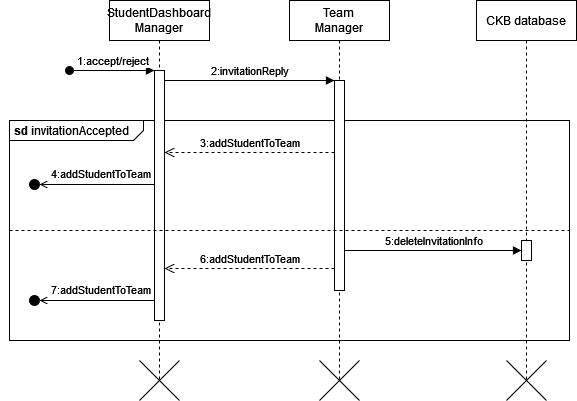

The diagram above was exported from draw.io. Its source (the exported page's mxGraphModel, read from the mxfile embedded in the PNG):
<mxGraphModel dx="2097" dy="692" grid="1" gridSize="10" guides="1" tooltips="1" connect="1" arrows="1" fold="1" page="1" pageScale="1" pageWidth="850" pageHeight="1100" math="0" shadow="0">
  <root>
    <mxCell id="0" />
    <mxCell id="1" parent="0" />
    <mxCell id="M8_eXlcnA1MWSYAf70DP-34" value="&lt;p style=&quot;margin: 4px 0px 0px 5px; text-align: left; font-size: 12px;&quot;&gt;&lt;b&gt;sd&lt;/b&gt; invitationAccepted&lt;br&gt;&lt;/p&gt;" style="html=1;shape=mxgraph.sysml.package;overflow=fill;labelX=134.17;align=left;spacingLeft=5;verticalAlign=top;spacingTop=-3;fontSize=16;" vertex="1" parent="1">
      <mxGeometry x="-60" y="160" width="560" height="220" as="geometry" />
    </mxCell>
    <mxCell id="M8_eXlcnA1MWSYAf70DP-2" value="&lt;div&gt;StudentDashboard&lt;/div&gt;&lt;div&gt;Manager&lt;br&gt;&lt;/div&gt;" style="shape=umlLifeline;perimeter=lifelinePerimeter;whiteSpace=wrap;html=1;container=0;dropTarget=0;collapsible=0;recursiveResize=0;outlineConnect=0;portConstraint=eastwest;newEdgeStyle={&quot;edgeStyle&quot;:&quot;elbowEdgeStyle&quot;,&quot;elbow&quot;:&quot;vertical&quot;,&quot;curved&quot;:0,&quot;rounded&quot;:0};" vertex="1" parent="1">
      <mxGeometry x="40" y="40" width="100" height="380" as="geometry" />
    </mxCell>
    <mxCell id="M8_eXlcnA1MWSYAf70DP-3" value="" style="html=1;points=[];perimeter=orthogonalPerimeter;outlineConnect=0;targetShapes=umlLifeline;portConstraint=eastwest;newEdgeStyle={&quot;edgeStyle&quot;:&quot;elbowEdgeStyle&quot;,&quot;elbow&quot;:&quot;vertical&quot;,&quot;curved&quot;:0,&quot;rounded&quot;:0};" vertex="1" parent="M8_eXlcnA1MWSYAf70DP-2">
      <mxGeometry x="45" y="70" width="10" height="250" as="geometry" />
    </mxCell>
    <mxCell id="M8_eXlcnA1MWSYAf70DP-4" value="1:accept/reject" style="html=1;verticalAlign=bottom;startArrow=oval;endArrow=block;startSize=8;edgeStyle=elbowEdgeStyle;elbow=vertical;curved=0;rounded=0;" edge="1" parent="M8_eXlcnA1MWSYAf70DP-2" target="M8_eXlcnA1MWSYAf70DP-3">
      <mxGeometry relative="1" as="geometry">
        <mxPoint x="-40" y="70" as="sourcePoint" />
      </mxGeometry>
    </mxCell>
    <mxCell id="M8_eXlcnA1MWSYAf70DP-6" value="&lt;div&gt;Team&lt;/div&gt;&lt;div&gt;Manager&lt;br&gt;&lt;/div&gt;" style="shape=umlLifeline;perimeter=lifelinePerimeter;whiteSpace=wrap;html=1;container=0;dropTarget=0;collapsible=0;recursiveResize=0;outlineConnect=0;portConstraint=eastwest;newEdgeStyle={&quot;edgeStyle&quot;:&quot;elbowEdgeStyle&quot;,&quot;elbow&quot;:&quot;vertical&quot;,&quot;curved&quot;:0,&quot;rounded&quot;:0};" vertex="1" parent="1">
      <mxGeometry x="220" y="40" width="100" height="380" as="geometry" />
    </mxCell>
    <mxCell id="M8_eXlcnA1MWSYAf70DP-7" value="" style="html=1;points=[];perimeter=orthogonalPerimeter;outlineConnect=0;targetShapes=umlLifeline;portConstraint=eastwest;newEdgeStyle={&quot;edgeStyle&quot;:&quot;elbowEdgeStyle&quot;,&quot;elbow&quot;:&quot;vertical&quot;,&quot;curved&quot;:0,&quot;rounded&quot;:0};" vertex="1" parent="M8_eXlcnA1MWSYAf70DP-6">
      <mxGeometry x="45" y="80" width="10" height="210" as="geometry" />
    </mxCell>
    <mxCell id="M8_eXlcnA1MWSYAf70DP-8" value="2:invitationReply" style="html=1;verticalAlign=bottom;endArrow=block;edgeStyle=elbowEdgeStyle;elbow=horizontal;curved=0;rounded=0;" edge="1" parent="1" source="M8_eXlcnA1MWSYAf70DP-3" target="M8_eXlcnA1MWSYAf70DP-7">
      <mxGeometry relative="1" as="geometry">
        <mxPoint x="195" y="130" as="sourcePoint" />
        <Array as="points">
          <mxPoint x="180" y="120" />
        </Array>
      </mxGeometry>
    </mxCell>
    <mxCell id="M8_eXlcnA1MWSYAf70DP-12" value="CKB database" style="shape=umlLifeline;perimeter=lifelinePerimeter;whiteSpace=wrap;html=1;container=0;dropTarget=0;collapsible=0;recursiveResize=0;outlineConnect=0;portConstraint=eastwest;newEdgeStyle={&quot;edgeStyle&quot;:&quot;elbowEdgeStyle&quot;,&quot;elbow&quot;:&quot;vertical&quot;,&quot;curved&quot;:0,&quot;rounded&quot;:0};" vertex="1" parent="1">
      <mxGeometry x="407" y="40" width="100" height="380" as="geometry" />
    </mxCell>
    <mxCell id="M8_eXlcnA1MWSYAf70DP-13" value="" style="html=1;points=[];perimeter=orthogonalPerimeter;outlineConnect=0;targetShapes=umlLifeline;portConstraint=eastwest;newEdgeStyle={&quot;edgeStyle&quot;:&quot;elbowEdgeStyle&quot;,&quot;elbow&quot;:&quot;vertical&quot;,&quot;curved&quot;:0,&quot;rounded&quot;:0};" vertex="1" parent="M8_eXlcnA1MWSYAf70DP-12">
      <mxGeometry x="45" y="240" width="10" height="20" as="geometry" />
    </mxCell>
    <mxCell id="M8_eXlcnA1MWSYAf70DP-16" value="5:deleteInvitationInfo" style="html=1;verticalAlign=bottom;endArrow=block;edgeStyle=elbowEdgeStyle;elbow=vertical;curved=0;rounded=0;" edge="1" parent="1" source="M8_eXlcnA1MWSYAf70DP-7" target="M8_eXlcnA1MWSYAf70DP-13">
      <mxGeometry relative="1" as="geometry">
        <mxPoint x="269.9999999999999" y="290" as="sourcePoint" />
        <Array as="points">
          <mxPoint x="360" y="290" />
        </Array>
        <mxPoint x="447" y="290.0000000000001" as="targetPoint" />
      </mxGeometry>
    </mxCell>
    <mxCell id="M8_eXlcnA1MWSYAf70DP-28" value="" style="shape=mxgraph.sysml.x;" vertex="1" parent="1">
      <mxGeometry x="70" y="400" width="40" height="40" as="geometry" />
    </mxCell>
    <mxCell id="M8_eXlcnA1MWSYAf70DP-29" value="" style="shape=mxgraph.sysml.x;" vertex="1" parent="1">
      <mxGeometry x="250" y="400" width="40" height="40" as="geometry" />
    </mxCell>
    <mxCell id="M8_eXlcnA1MWSYAf70DP-30" value="" style="shape=mxgraph.sysml.x;" vertex="1" parent="1">
      <mxGeometry x="437" y="400" width="40" height="40" as="geometry" />
    </mxCell>
    <mxCell id="M8_eXlcnA1MWSYAf70DP-35" value="3:addStudentToTeam" style="html=1;verticalAlign=bottom;endArrow=open;dashed=1;endSize=8;edgeStyle=elbowEdgeStyle;elbow=vertical;curved=0;rounded=0;" edge="1" parent="1">
      <mxGeometry relative="1" as="geometry">
        <mxPoint x="95" y="192.0000000000001" as="targetPoint" />
        <Array as="points">
          <mxPoint x="190" y="192" />
        </Array>
        <mxPoint x="264.9999999999999" y="192.0000000000001" as="sourcePoint" />
      </mxGeometry>
    </mxCell>
    <mxCell id="M8_eXlcnA1MWSYAf70DP-36" value="" style="ellipse;html=1;fillColor=strokeColor;" vertex="1" parent="1">
      <mxGeometry x="-40" y="219" width="10" height="10" as="geometry" />
    </mxCell>
    <mxCell id="M8_eXlcnA1MWSYAf70DP-37" value="" style="endArrow=open;html=1;rounded=0;align=center;verticalAlign=top;endFill=0;labelBackgroundColor=none;endSize=6;entryX=1;entryY=0.5;entryDx=0;entryDy=0;" edge="1" parent="1" target="M8_eXlcnA1MWSYAf70DP-36">
      <mxGeometry relative="1" as="geometry">
        <mxPoint x="85" y="224" as="sourcePoint" />
        <mxPoint x="30" y="223" as="targetPoint" />
      </mxGeometry>
    </mxCell>
    <mxCell id="M8_eXlcnA1MWSYAf70DP-38" value="4:addStudentToTeam" style="edgeLabel;html=1;align=center;verticalAlign=middle;resizable=0;points=[];" vertex="1" connectable="0" parent="M8_eXlcnA1MWSYAf70DP-37">
      <mxGeometry x="0.1409" y="-2" relative="1" as="geometry">
        <mxPoint x="11" y="-10" as="offset" />
      </mxGeometry>
    </mxCell>
    <mxCell id="M8_eXlcnA1MWSYAf70DP-39" style="edgeStyle=none;curved=1;rounded=0;orthogonalLoop=1;jettySize=auto;html=1;exitX=0;exitY=0.5;exitDx=0;exitDy=0;exitPerimeter=0;fontSize=12;startSize=8;endSize=8;" edge="1" parent="1" source="M8_eXlcnA1MWSYAf70DP-34" target="M8_eXlcnA1MWSYAf70DP-34">
      <mxGeometry relative="1" as="geometry" />
    </mxCell>
    <mxCell id="M8_eXlcnA1MWSYAf70DP-40" value="" style="endArrow=none;dashed=1;html=1;rounded=0;fontSize=12;startSize=8;endSize=8;curved=1;exitX=0;exitY=0.5;exitDx=0;exitDy=0;exitPerimeter=0;entryX=1;entryY=0.5;entryDx=0;entryDy=0;entryPerimeter=0;" edge="1" parent="1" source="M8_eXlcnA1MWSYAf70DP-34" target="M8_eXlcnA1MWSYAf70DP-34">
      <mxGeometry width="50" height="50" relative="1" as="geometry">
        <mxPoint y="290" as="sourcePoint" />
        <mxPoint x="50" y="240" as="targetPoint" />
      </mxGeometry>
    </mxCell>
    <mxCell id="M8_eXlcnA1MWSYAf70DP-41" value="6:addStudentToTeam" style="html=1;verticalAlign=bottom;endArrow=open;dashed=1;endSize=8;edgeStyle=elbowEdgeStyle;elbow=vertical;curved=0;rounded=0;" edge="1" parent="1">
      <mxGeometry relative="1" as="geometry">
        <mxPoint x="95" y="308.0000000000001" as="targetPoint" />
        <Array as="points">
          <mxPoint x="190" y="308" />
        </Array>
        <mxPoint x="264.9999999999999" y="308.0000000000001" as="sourcePoint" />
      </mxGeometry>
    </mxCell>
    <mxCell id="M8_eXlcnA1MWSYAf70DP-42" value="" style="ellipse;html=1;fillColor=strokeColor;" vertex="1" parent="1">
      <mxGeometry x="-40" y="335" width="10" height="10" as="geometry" />
    </mxCell>
    <mxCell id="M8_eXlcnA1MWSYAf70DP-43" value="" style="endArrow=open;html=1;rounded=0;align=center;verticalAlign=top;endFill=0;labelBackgroundColor=none;endSize=6;entryX=1;entryY=0.5;entryDx=0;entryDy=0;" edge="1" parent="1" target="M8_eXlcnA1MWSYAf70DP-42">
      <mxGeometry relative="1" as="geometry">
        <mxPoint x="85" y="340" as="sourcePoint" />
        <mxPoint x="30" y="339" as="targetPoint" />
      </mxGeometry>
    </mxCell>
    <mxCell id="M8_eXlcnA1MWSYAf70DP-44" value="7:addStudentToTeam" style="edgeLabel;html=1;align=center;verticalAlign=middle;resizable=0;points=[];" vertex="1" connectable="0" parent="M8_eXlcnA1MWSYAf70DP-43">
      <mxGeometry x="0.1409" y="-2" relative="1" as="geometry">
        <mxPoint x="11" y="-10" as="offset" />
      </mxGeometry>
    </mxCell>
  </root>
</mxGraphModel>